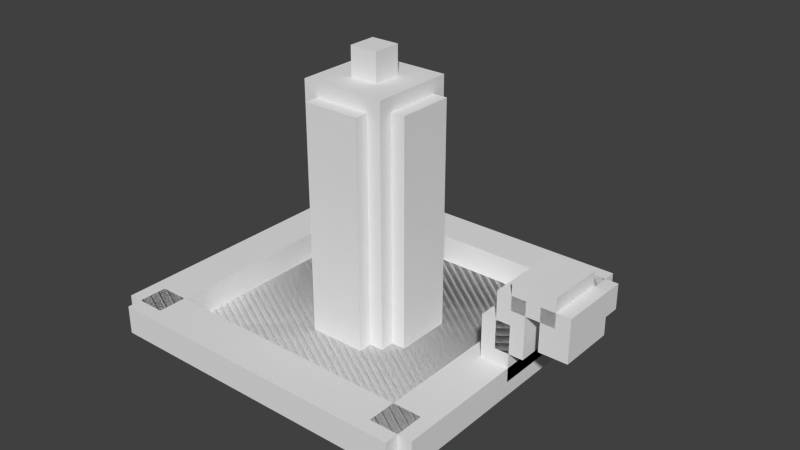 # Source: candle.blend  (saved by Blender 2.76.0; exported with 4.5.12 LTS)
import bpy
from mathutils import Matrix  # noqa: F401  (used for matrix-valued properties, if any)

bpy.ops.wm.read_factory_settings(use_empty=True)
scene = bpy.context.scene
scene.name = 'Scene'

# ---- collections
col_collection_1 = bpy.data.collections.new('Collection 1'); scene.collection.children.link(col_collection_1)

# ---- materials (node trees are filled in below, after node groups)
mat_candle = bpy.data.materials.new('candle')
mat_candle.alpha_threshold = 0.0
mat_candle.use_transparent_shadow = False
mat_candle.roughness = 0.5

# ---- material node trees

# ---- world
world_world = bpy.data.worlds.new('World'); scene.world = world_world
world_world.color = (0.05088, 0.05088, 0.05088)
world_world.use_sun_shadow = False
world_world.sun_shadow_jitter_overblur = 0.0
world_world.cycles.sampling_method = 'MANUAL'
world_world.cycles.sample_map_resolution = 256

# ---- meshes
me_candle = bpy.data.meshes.new('candle')
me_candle.from_pydata([(-0.2812, -0.375, -0.3438), (-0.2812, -0.375, 0.3438), (-0.2812, -0.3125, 0.3438), (-0.2812, -0.3125, -0.3438), (-0.375, -0.375, -0.3438), (-0.375, -0.375, 0.3438), (-0.375, -0.3125, 0.3438), (-0.375, -0.3125, -0.3438), (0.4062, -0.2812, -0.0625), (0.4062, -0.2812, 0.0625), (0.4062, -0.1562, 0.0625), (0.4062, -0.1562, -0.0625), (0.3438, -0.2812, -0.0625), (0.3438, -0.2812, 0.0625), (0.3438, -0.1562, 0.0625), (0.3438, -0.1562, -0.0625), (0.375, -0.3438, -0.0625), (0.375, -0.3438, 0.0625), (0.375, -0.2188, 0.0625), (0.375, -0.2188, -0.0625), (0.3125, -0.3438, -0.0625), (0.3125, -0.3438, 0.0625), (0.3125, -0.2188, 0.0625), (0.3125, -0.2188, -0.0625), (0.03125, 0.1562, -0.03125), (0.03125, 0.1562, 0.03125), (0.03125, 0.2188, 0.03125), (0.03125, 0.2188, -0.03125), (-0.03125, 0.1562, -0.03125), (-0.03125, 0.1562, 0.03125), (-0.03125, 0.2188, 0.03125), (-0.03125, 0.2188, -0.03125), (0.0625, -0.375, -0.125), (0.0625, -0.375, 0.125), (0.0625, 0.125, 0.125), (0.0625, 0.125, -0.125), (-0.0625, -0.375, -0.125), (-0.0625, -0.375, 0.125), (-0.0625, 0.125, 0.125), (-0.0625, 0.125, -0.125), (0.3125, -0.4375, -0.2812), (0.3125, -0.4375, 0.2812), (0.3125, -0.375, 0.2812), (0.3125, -0.375, -0.2812), (-0.3125, -0.4375, -0.2812), (-0.3125, -0.4375, 0.2812), (-0.3125, -0.375, 0.2812), (-0.3125, -0.375, -0.2812), (0.3438, -0.375, -0.375), (0.3438, -0.375, -0.2812), (0.3438, -0.3125, -0.2812), (0.3438, -0.3125, -0.375), (-0.3438, -0.375, -0.375), (-0.3438, -0.375, -0.2812), (-0.3438, -0.3125, -0.2812), (-0.3438, -0.3125, -0.375), (0.2812, -0.4375, -0.3125), (0.2812, -0.4375, 0.3125), (0.2812, -0.375, 0.3125), (0.2812, -0.375, -0.3125), (-0.2812, -0.4375, -0.3125), (-0.2812, -0.4375, 0.3125), (-0.2812, -0.375, 0.3125), (-0.2812, -0.375, -0.3125), (0.125, -0.375, -0.0625), (0.125, -0.375, 0.0625), (0.125, 0.125, 0.0625), (0.125, 0.125, -0.0625), (-0.125, -0.375, -0.0625), (-0.125, -0.375, 0.0625), (-0.125, 0.125, 0.0625), (-0.125, 0.125, -0.0625), (0.125, -0.5, -0.125), (0.125, -0.5, 0.125), (0.125, -0.4688, 0.125), (0.125, -0.4688, -0.125), (-0.125, -0.5, -0.125), (-0.125, -0.5, 0.125), (-0.125, -0.4688, 0.125), (-0.125, -0.4688, -0.125), (0.2188, -0.4688, -0.2188), (0.2188, -0.4688, 0.2188), (0.2188, -0.4375, 0.2188), (0.2188, -0.4375, -0.2188), (-0.2188, -0.4688, -0.2188), (-0.2188, -0.4688, 0.2188), (-0.2188, -0.4375, 0.2188), (-0.2188, -0.4375, -0.2188), (0.375, -0.375, -0.3438), (0.375, -0.375, 0.3438), (0.375, -0.3125, 0.3438), (0.375, -0.3125, -0.3438), (0.2812, -0.375, -0.3438), (0.2812, -0.375, 0.3438), (0.2812, -0.3125, 0.3438), (0.2812, -0.3125, -0.3438), (0.3438, -0.375, 0.2812), (0.3438, -0.375, 0.375), (0.3438, -0.3125, 0.375), (0.3438, -0.3125, 0.2812), (-0.3438, -0.375, 0.2812), (-0.3438, -0.375, 0.375), (-0.3438, -0.3125, 0.375), (-0.3438, -0.3125, 0.2812), (0.4375, -0.25, -0.0625), (0.4375, -0.25, 0.0625), (0.4375, -0.1562, 0.0625), (0.4375, -0.1562, -0.0625), (0.5, -0.25, -0.0625), (0.5, -0.25, 0.0625), (0.5, -0.1562, 0.0625), (0.5, -0.1562, -0.0625), (0.4688, -0.1875, -0.0625), (0.4688, -0.1875, 0.0625), (0.4688, -0.125, 0.0625), (0.4688, -0.125, -0.0625), (0.375, -0.1875, -0.0625), (0.375, -0.1875, 0.0625), (0.375, -0.125, 0.0625), (0.375, -0.125, -0.0625), (0.09375, -0.375, -0.09375), (0.09375, -0.375, 0.09375), (0.09375, 0.1562, 0.09375), (0.09375, 0.1562, -0.09375), (-0.09375, -0.375, -0.09375), (-0.09375, -0.375, 0.09375), (-0.09375, 0.1562, 0.09375), (-0.09375, 0.1562, -0.09375)], [], [(0, 3, 2, 1), (4, 5, 6, 7), (0, 4, 7, 3), (1, 2, 6, 5), (0, 1, 5, 4), (3, 7, 6, 2), (8, 11, 10, 9), (12, 13, 14, 15), (8, 12, 15, 11), (9, 10, 14, 13), (8, 9, 13, 12), (11, 15, 14, 10), (16, 19, 18, 17), (20, 21, 22, 23), (16, 20, 23, 19), (17, 18, 22, 21), (16, 17, 21, 20), (19, 23, 22, 18), (24, 27, 26, 25), (28, 29, 30, 31), (24, 28, 31, 27), (25, 26, 30, 29), (24, 25, 29, 28), (27, 31, 30, 26), (32, 35, 34, 33), (36, 37, 38, 39), (32, 36, 39, 35), (33, 34, 38, 37), (32, 33, 37, 36), (35, 39, 38, 34), (40, 43, 42, 41), (44, 45, 46, 47), (40, 44, 47, 43), (41, 42, 46, 45), (40, 41, 45, 44), (43, 47, 46, 42), (48, 51, 50, 49), (52, 53, 54, 55), (48, 52, 55, 51), (49, 50, 54, 53), (48, 49, 53, 52), (51, 55, 54, 50), (56, 59, 58, 57), (60, 61, 62, 63), (56, 60, 63, 59), (57, 58, 62, 61), (56, 57, 61, 60), (59, 63, 62, 58), (64, 67, 66, 65), (68, 69, 70, 71), (64, 68, 71, 67), (65, 66, 70, 69), (64, 65, 69, 68), (67, 71, 70, 66), (72, 75, 74, 73), (76, 77, 78, 79), (72, 76, 79, 75), (73, 74, 78, 77), (72, 73, 77, 76), (75, 79, 78, 74), (80, 83, 82, 81), (84, 85, 86, 87), (80, 84, 87, 83), (81, 82, 86, 85), (80, 81, 85, 84), (83, 87, 86, 82), (88, 91, 90, 89), (92, 93, 94, 95), (88, 92, 95, 91), (89, 90, 94, 93), (88, 89, 93, 92), (91, 95, 94, 90), (96, 99, 98, 97), (100, 101, 102, 103), (96, 100, 103, 99), (97, 98, 102, 101), (96, 97, 101, 100), (99, 103, 102, 98), (104, 105, 106, 107), (108, 111, 110, 109), (104, 107, 111, 108), (105, 109, 110, 106), (104, 108, 109, 105), (107, 106, 110, 111), (112, 115, 114, 113), (116, 117, 118, 119), (112, 116, 119, 115), (113, 114, 118, 117), (112, 113, 117, 116), (115, 119, 118, 114), (120, 123, 122, 121), (124, 125, 126, 127), (120, 124, 127, 123), (121, 122, 126, 125), (120, 121, 125, 124), (123, 127, 126, 122)])
_uv = me_candle.uv_layers.new(name='UVMap')
_uv.uv.foreach_set('vector', [0.9178, 0.2973, 0.9452, 0.2973, 0.9452, 0.0, 0.9178, 0.0, 0.9726, 0.0, 0.9726, 0.2973, 0.9452, 0.2973, 0.9452, 0.0, 0.3836, 0.8784, 0.3836, 0.9189, 0.411, 0.9189, 0.411, 0.8784, 0.1096, 0.8919, 0.137, 0.8919, 0.137, 0.9324, 0.1096, 0.9324, 0.8356, 0.6757, 0.8356, 0.3784, 0.8767, 0.3784, 0.8767, 0.6757, 0.4932, 0.8919, 0.5342, 0.8919, 0.5342, 0.5946, 0.4932, 0.5946, 0.8493, 0.3649, 0.8493, 0.3108, 0.7945, 0.3108, 0.7945, 0.3649, 0.589, 0.8649, 0.5342, 0.8649, 0.5342, 0.8108, 0.589, 0.8108, 0.4932, 0.8378, 0.4658, 0.8378, 0.4658, 0.8919, 0.4932, 0.8919, 0.1096, 0.8378, 0.1096, 0.8919, 0.08219, 0.8919, 0.08219, 0.8378, 0.5753, 0.9189, 0.5753, 0.8649, 0.6027, 0.8649, 0.6027, 0.9189, 0.6027, 0.9189, 0.6301, 0.9189, 0.6301, 0.8649, 0.6027, 0.8649, 0.7397, 0.3649, 0.7397, 0.3108, 0.6849, 0.3108, 0.6849, 0.3649, 0.7945, 0.3649, 0.7397, 0.3649, 0.7397, 0.3108, 0.7945, 0.3108, 0.137, 0.8378, 0.1096, 0.8378, 0.1096, 0.8919, 0.137, 0.8919, 0.1644, 0.8378, 0.1644, 0.8919, 0.137, 0.8919, 0.137, 0.8378, 0.5342, 0.9189, 0.5342, 0.8649, 0.5616, 0.8649, 0.5616, 0.9189, 0.8904, 0.3649, 0.9178, 0.3649, 0.9178, 0.3108, 0.8904, 0.3108, 0.4932, 0.9189, 0.4932, 0.8919, 0.4658, 0.8919, 0.4658, 0.9189, 0.5205, 0.9189, 0.4932, 0.9189, 0.4932, 0.8919, 0.5205, 0.8919, 0.7945, 0.8919, 0.7671, 0.8919, 0.7671, 0.9189, 0.7945, 0.9189, 0.7671, 0.8919, 0.7671, 0.9189, 0.7397, 0.9189, 0.7397, 0.8919, 0.7123, 0.9189, 0.7123, 0.8919, 0.7397, 0.8919, 0.7397, 0.9189, 0.7945, 0.9189, 0.8219, 0.9189, 0.8219, 0.8919, 0.7945, 0.8919, 0.7123, 0.5946, 0.7123, 0.3784, 0.6027, 0.3784, 0.6027, 0.5946, 0.6027, 0.5946, 0.4932, 0.5946, 0.4932, 0.3784, 0.6027, 0.3784, 0.8219, 0.6757, 0.7671, 0.6757, 0.7671, 0.8919, 0.8219, 0.8919, 0.8904, 0.6757, 0.8904, 0.8919, 0.8356, 0.8919, 0.8356, 0.6757, 0.411, 0.8784, 0.411, 0.7703, 0.4658, 0.7703, 0.4658, 0.8784, 0.3562, 0.8784, 0.411, 0.8784, 0.411, 0.7703, 0.3562, 0.7703, 5.226e-08, 1.0, 0.0274, 1.0, 0.0274, 0.7568, 0.0, 0.7568, 0.9726, 0.9189, 0.9726, 0.6757, 1.0, 0.6757, 1.0, 0.9189, 1.0, 0.2703, 1.0, 0.0, 0.9726, 0.0, 0.9726, 0.2703, 0.9863, 0.6486, 0.9589, 0.6486, 0.9589, 0.3784, 0.9863, 0.3784, 0.0, 5.155e-08, 0.2466, 0.0, 0.2466, 0.2703, 5.226e-08, 0.2703, 0.2466, 5.155e-08, 0.2466, 0.2703, 0.4932, 0.2703, 0.4932, 0.0, 0.2192, 0.9189, 0.2466, 0.9189, 0.2466, 0.8784, 0.2192, 0.8784, 0.274, 0.9189, 0.274, 0.8784, 0.3014, 0.8784, 0.3014, 0.9189, 0.4658, 0.5405, 0.4658, 0.8378, 0.4932, 0.8378, 0.4932, 0.5405, 0.8904, 2.577e-08, 0.9178, 0.0, 0.9178, 0.2973, 0.8904, 0.2973, 0.7123, 0.3784, 0.7534, 0.3784, 0.7534, 0.6757, 0.7123, 0.6757, 0.7671, 0.0, 0.7671, 0.2973, 0.8082, 0.2973, 0.8082, 0.0, 0.9452, 0.9459, 0.9726, 0.9459, 0.9726, 0.6757, 0.9452, 0.6757, 0.9178, 0.9459, 0.9178, 0.6757, 0.9452, 0.6757, 0.9452, 0.9459, 0.05479, 1.0, 0.05479, 0.7568, 0.0274, 0.7568, 0.0274, 1.0, 0.08219, 1.0, 0.05479, 1.0, 0.05479, 0.7568, 0.08219, 0.7568, 0.2466, 0.5405, 0.2466, 0.2703, 0.4932, 0.2703, 0.4932, 0.5405, 2.613e-08, 0.5405, 0.2466, 0.5405, 0.2466, 0.2703, 0.0, 0.2703, 0.6986, 0.8108, 0.6986, 0.5946, 0.6438, 0.5946, 0.6438, 0.8108, 0.7671, 0.8919, 0.7123, 0.8919, 0.7123, 0.6757, 0.7671, 0.6757, 0.1096, 0.5405, 0.0, 0.5405, 5.226e-08, 0.7568, 0.1096, 0.7568, 0.2192, 0.5405, 0.2192, 0.7568, 0.1096, 0.7568, 0.1096, 0.5405, 0.2192, 0.7703, 0.274, 0.7703, 0.274, 0.8784, 0.2192, 0.8784, 0.3014, 0.7703, 0.3014, 0.8784, 0.3562, 0.8784, 0.3562, 0.7703, 0.6986, 0.7027, 0.7123, 0.7027, 0.7123, 0.5946, 0.6986, 0.5946, 0.6986, 0.8108, 0.6986, 0.7027, 0.7123, 0.7027, 0.7123, 0.8108, 0.5753, 0.973, 0.5753, 0.8649, 0.5616, 0.8649, 0.5616, 0.973, 0.9863, 0.3784, 0.9726, 0.3784, 0.9726, 0.2703, 0.9863, 0.2703, 0.5342, 0.8108, 0.5342, 0.7027, 0.6438, 0.7027, 0.6438, 0.8108, 0.5342, 0.7027, 0.6438, 0.7027, 0.6438, 0.5946, 0.5342, 0.5946, 0.1781, 0.9459, 0.1918, 0.9459, 0.1918, 0.7568, 0.1781, 0.7568, 0.1918, 0.9459, 0.1918, 0.7568, 0.2055, 0.7568, 0.2055, 0.9459, 0.1781, 0.9459, 0.1781, 0.7568, 0.1644, 0.7568, 0.1644, 0.9459, 0.8356, 0.8649, 0.8219, 0.8649, 0.8219, 0.6757, 0.8356, 0.6757, 0.4932, 0.1892, 0.4932, 1.289e-08, 0.6849, 0.0, 0.6849, 0.1892, 0.4932, 0.3784, 0.6849, 0.3784, 0.6849, 0.1892, 0.4932, 0.1892, 0.9178, 0.6757, 0.8904, 0.6757, 0.8904, 0.973, 0.9178, 0.973, 0.9315, 0.6757, 0.9315, 0.3784, 0.9589, 0.3784, 0.9589, 0.6757, 0.4384, 0.8784, 0.4384, 0.9189, 0.4658, 0.9189, 0.4658, 0.8784, 0.411, 0.8784, 0.4384, 0.8784, 0.4384, 0.9189, 0.411, 0.9189, 0.8082, 0.2973, 0.8082, 0.0, 0.8493, 0.0, 0.8493, 0.2973, 0.8493, 0.2973, 0.8904, 0.2973, 0.8904, 0.0, 0.8493, 0.0, 0.3014, 0.9189, 0.3288, 0.9189, 0.3288, 0.8784, 0.3014, 0.8784, 0.2466, 0.9189, 0.2466, 0.8784, 0.274, 0.8784, 0.274, 0.9189, 0.9041, 0.3784, 0.9041, 0.6757, 0.9315, 0.6757, 0.9315, 0.3784, 0.8767, 0.3784, 0.9041, 0.3784, 0.9041, 0.6757, 0.8767, 0.6757, 0.7534, 0.3784, 0.7945, 0.3784, 0.7945, 0.6757, 0.7534, 0.6757, 0.7945, 0.3784, 0.7945, 0.6757, 0.8356, 0.6757, 0.8356, 0.3784, 0.6712, 0.8649, 0.6712, 0.8108, 0.7123, 0.8108, 0.7123, 0.8649, 0.8493, 0.3649, 0.8904, 0.3649, 0.8904, 0.3108, 0.8493, 0.3108, 0.08219, 0.9324, 0.08219, 0.8919, 0.1096, 0.8919, 0.1096, 0.9324, 0.137, 0.9324, 0.1644, 0.9324, 0.1644, 0.8919, 0.137, 0.8919, 0.6712, 0.9189, 0.6986, 0.9189, 0.6986, 0.8649, 0.6712, 0.8649, 0.6301, 0.9189, 0.6301, 0.8649, 0.6575, 0.8649, 0.6575, 0.9189, 0.274, 0.8243, 0.3014, 0.8243, 0.3014, 0.7703, 0.274, 0.7703, 0.274, 0.8784, 0.274, 0.8243, 0.3014, 0.8243, 0.3014, 0.8784, 0.3562, 0.9189, 0.3562, 0.8784, 0.3288, 0.8784, 0.3288, 0.9189, 0.3836, 0.9189, 0.3562, 0.9189, 0.3562, 0.8784, 0.3836, 0.8784, 0.6301, 0.8649, 0.6301, 0.8108, 0.6712, 0.8108, 0.6712, 0.8649, 0.589, 0.8649, 0.6301, 0.8649, 0.6301, 0.8108, 0.589, 0.8108, 0.7671, 0.2297, 0.7671, 0.0, 0.6849, 1.289e-08, 0.6849, 0.2297, 0.3014, 0.7703, 0.2192, 0.7703, 0.2192, 0.5405, 0.3014, 0.5405, 0.3836, 0.5405, 0.3014, 0.5405, 0.3014, 0.7703, 0.3836, 0.7703, 0.4658, 0.5405, 0.4658, 0.7703, 0.3836, 0.7703, 0.3836, 0.5405, 0.6849, 0.3108, 0.6849, 0.2297, 0.7671, 0.2297, 0.7671, 0.3108, 0.08219, 0.8378, 0.1644, 0.8378, 0.1644, 0.7568, 0.08219, 0.7568])
me_candle.materials.append(mat_candle)
me_candle.use_remesh_preserve_volume = False
me_candle.use_remesh_preserve_attributes = False
me_candle.use_mirror_vertex_groups = False
me_candle.update()

# ---- objects
ob_candle = bpy.data.objects.new('candle', me_candle)

# ---- transforms, parenting, visibility, modifiers, constraints
ob_candle.location = (0.0, 0.0, 0.0)
ob_candle.rotation_euler = (1.571, -0.0, 0.0)
ob_candle.lineart.crease_threshold = 0.0

# ---- collection membership
col_collection_1.objects.link(ob_candle)

# ---- scene / render settings (as saved in the file)
scene.frame_start = 1; scene.frame_end = 250; scene.frame_set(1)
scene.render.engine = 'BLENDER_EEVEE_NEXT'
scene.render.resolution_percentage = 50
scene.render.dither_intensity = 0.0
scene.cycles.use_denoising = False
scene.cycles.samples = 10
scene.cycles.sampling_pattern = 'TABULATED_SOBOL'
scene.cycles.light_sampling_threshold = 0.0
scene.cycles.use_adaptive_sampling = False
scene.cycles.use_light_tree = False
scene.cycles.blur_glossy = 0.0
scene.cycles.pixel_filter_type = 'GAUSSIAN'
scene.cycles.sample_clamp_indirect = 0.0
scene.view_settings.view_transform = 'Standard'
bpy.context.view_layer.update()

# ---- added for rendering (the .blend has no active camera and no usable light): camera, sun
cam_auto = bpy.data.cameras.new('AutoCamera')
cam_auto.lens = 50.0
cam_auto.sensor_width = 36.0
cam_auto.clip_end = 1000.0
ob_auto_camera = bpy.data.objects.new('AutoCamera', cam_auto)
scene.collection.objects.link(ob_auto_camera)
ob_auto_camera.location = (1.31915, -1.50798, 0.864692)
ob_auto_camera.rotation_euler = (1.09748, -7.21219e-08, 0.694738)
scene.camera = ob_auto_camera
light_auto_sun = bpy.data.lights.new('AutoSun', 'SUN')
light_auto_sun.energy = 3.0
light_auto_sun.angle = 0.0523599
ob_auto_sun = bpy.data.objects.new('AutoSun', light_auto_sun)
scene.collection.objects.link(ob_auto_sun)
ob_auto_sun.rotation_euler = (0.872665, 0.174533, 0.523599)
bpy.context.view_layer.update()
